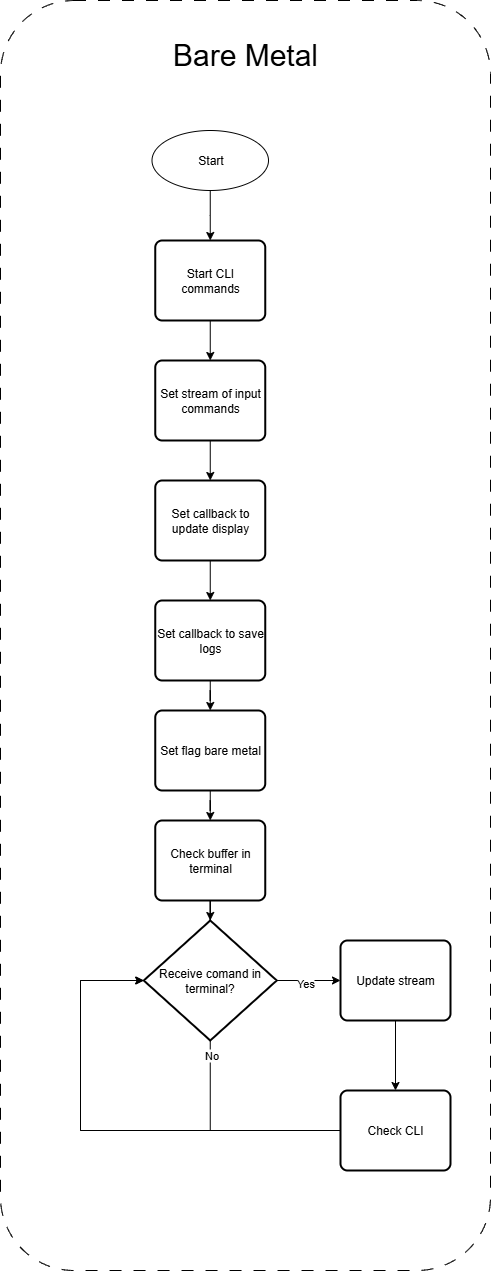

The diagram above was exported from draw.io. Its source (the exported page's mxGraphModel, read from the mxfile embedded in the PNG):
<mxGraphModel dx="4392" dy="3292" grid="1" gridSize="10" guides="1" tooltips="1" connect="1" arrows="1" fold="1" page="1" pageScale="1" pageWidth="827" pageHeight="1169" math="0" shadow="0">
  <root>
    <mxCell id="0" />
    <mxCell id="1" parent="0" />
    <mxCell id="2" value="" style="rounded=1;whiteSpace=wrap;html=1;fillColor=none;dashed=1;dashPattern=12 12;" vertex="1" parent="1">
      <mxGeometry x="-730" y="-480" width="490" height="1270" as="geometry" />
    </mxCell>
    <mxCell id="3" value="" style="edgeStyle=orthogonalEdgeStyle;rounded=0;orthogonalLoop=1;jettySize=auto;html=1;" edge="1" source="4" target="13" parent="1">
      <mxGeometry relative="1" as="geometry" />
    </mxCell>
    <mxCell id="4" value="Start" style="ellipse;whiteSpace=wrap;html=1;flipV=1;" vertex="1" parent="1">
      <mxGeometry x="-578.5" y="-350" width="116.5" height="60" as="geometry" />
    </mxCell>
    <mxCell id="5" value="" style="edgeStyle=orthogonalEdgeStyle;rounded=0;orthogonalLoop=1;jettySize=auto;html=1;" edge="1" source="9" target="19" parent="1">
      <mxGeometry relative="1" as="geometry" />
    </mxCell>
    <mxCell id="6" value="Yes" style="edgeLabel;html=1;align=center;verticalAlign=middle;resizable=0;points=[];" vertex="1" connectable="0" parent="5">
      <mxGeometry x="-0.1339" y="-2" relative="1" as="geometry">
        <mxPoint as="offset" />
      </mxGeometry>
    </mxCell>
    <mxCell id="7" style="edgeStyle=orthogonalEdgeStyle;rounded=0;orthogonalLoop=1;jettySize=auto;html=1;entryX=0;entryY=0.5;entryDx=0;entryDy=0;entryPerimeter=0;" edge="1" source="9" target="9" parent="1">
      <mxGeometry relative="1" as="geometry">
        <mxPoint x="-590" y="500" as="targetPoint" />
        <Array as="points">
          <mxPoint x="-520" y="650" />
          <mxPoint x="-650" y="650" />
          <mxPoint x="-650" y="500" />
        </Array>
      </mxGeometry>
    </mxCell>
    <mxCell id="8" value="No" style="edgeLabel;html=1;align=center;verticalAlign=middle;resizable=0;points=[];" vertex="1" connectable="0" parent="7">
      <mxGeometry x="-0.8577" y="1" relative="1" as="geometry">
        <mxPoint x="-1" y="-16" as="offset" />
      </mxGeometry>
    </mxCell>
    <mxCell id="9" value="Receive comand in terminal?" style="strokeWidth=2;html=1;shape=mxgraph.flowchart.decision;whiteSpace=wrap;flipV=1;" vertex="1" parent="1">
      <mxGeometry x="-586.75" y="440" width="133" height="120" as="geometry" />
    </mxCell>
    <mxCell id="10" value="" style="edgeStyle=orthogonalEdgeStyle;rounded=0;orthogonalLoop=1;jettySize=auto;html=1;" edge="1" source="11" target="9" parent="1">
      <mxGeometry relative="1" as="geometry" />
    </mxCell>
    <mxCell id="11" value="Check buffer in terminal" style="rounded=1;whiteSpace=wrap;html=1;absoluteArcSize=1;arcSize=14;strokeWidth=2;flipV=1;" vertex="1" parent="1">
      <mxGeometry x="-575.25" y="340" width="110" height="80" as="geometry" />
    </mxCell>
    <mxCell id="12" value="" style="edgeStyle=orthogonalEdgeStyle;rounded=0;orthogonalLoop=1;jettySize=auto;html=1;" edge="1" source="13" target="15" parent="1">
      <mxGeometry relative="1" as="geometry" />
    </mxCell>
    <mxCell id="13" value="Start CLI commands" style="rounded=1;whiteSpace=wrap;html=1;absoluteArcSize=1;arcSize=14;strokeWidth=2;flipV=1;" vertex="1" parent="1">
      <mxGeometry x="-575.25" y="-240" width="110" height="80" as="geometry" />
    </mxCell>
    <mxCell id="14" value="" style="edgeStyle=orthogonalEdgeStyle;rounded=0;orthogonalLoop=1;jettySize=auto;html=1;" edge="1" source="15" target="21" parent="1">
      <mxGeometry relative="1" as="geometry" />
    </mxCell>
    <mxCell id="15" value="Set stream of input commands" style="rounded=1;whiteSpace=wrap;html=1;absoluteArcSize=1;arcSize=14;strokeWidth=2;flipV=1;" vertex="1" parent="1">
      <mxGeometry x="-575.25" y="-120" width="110" height="80" as="geometry" />
    </mxCell>
    <mxCell id="16" value="" style="edgeStyle=orthogonalEdgeStyle;rounded=0;orthogonalLoop=1;jettySize=auto;html=1;" edge="1" source="17" target="25" parent="1">
      <mxGeometry relative="1" as="geometry" />
    </mxCell>
    <mxCell id="17" value="Set callback to save logs" style="rounded=1;whiteSpace=wrap;html=1;absoluteArcSize=1;arcSize=14;strokeWidth=2;flipV=1;" vertex="1" parent="1">
      <mxGeometry x="-575.25" y="120" width="110" height="80" as="geometry" />
    </mxCell>
    <mxCell id="18" value="" style="edgeStyle=orthogonalEdgeStyle;rounded=0;orthogonalLoop=1;jettySize=auto;html=1;" edge="1" source="19" target="22" parent="1">
      <mxGeometry relative="1" as="geometry" />
    </mxCell>
    <mxCell id="19" value="Update stream" style="rounded=1;whiteSpace=wrap;html=1;absoluteArcSize=1;arcSize=14;strokeWidth=2;" vertex="1" parent="1">
      <mxGeometry x="-390" y="460" width="110" height="80" as="geometry" />
    </mxCell>
    <mxCell id="20" value="" style="edgeStyle=orthogonalEdgeStyle;rounded=0;orthogonalLoop=1;jettySize=auto;html=1;" edge="1" source="21" target="17" parent="1">
      <mxGeometry relative="1" as="geometry" />
    </mxCell>
    <mxCell id="21" value="Set callback to update display" style="rounded=1;whiteSpace=wrap;html=1;absoluteArcSize=1;arcSize=14;strokeWidth=2;flipV=1;" vertex="1" parent="1">
      <mxGeometry x="-575.25" width="110" height="80" as="geometry" />
    </mxCell>
    <mxCell id="22" value="Check CLI" style="rounded=1;whiteSpace=wrap;html=1;absoluteArcSize=1;arcSize=14;strokeWidth=2;" vertex="1" parent="1">
      <mxGeometry x="-390" y="610" width="110" height="80" as="geometry" />
    </mxCell>
    <mxCell id="23" style="edgeStyle=orthogonalEdgeStyle;rounded=0;orthogonalLoop=1;jettySize=auto;html=1;entryX=0;entryY=0.5;entryDx=0;entryDy=0;entryPerimeter=0;" edge="1" source="22" target="9" parent="1">
      <mxGeometry relative="1" as="geometry">
        <Array as="points">
          <mxPoint x="-650" y="650" />
          <mxPoint x="-650" y="500" />
        </Array>
      </mxGeometry>
    </mxCell>
    <mxCell id="24" value="" style="edgeStyle=orthogonalEdgeStyle;rounded=0;orthogonalLoop=1;jettySize=auto;html=1;" edge="1" source="25" target="11" parent="1">
      <mxGeometry relative="1" as="geometry" />
    </mxCell>
    <mxCell id="25" value="Set flag bare metal" style="rounded=1;whiteSpace=wrap;html=1;absoluteArcSize=1;arcSize=14;strokeWidth=2;flipV=1;" vertex="1" parent="1">
      <mxGeometry x="-575.25" y="230" width="110" height="80" as="geometry" />
    </mxCell>
    <mxCell id="26" value="&lt;font style=&quot;font-size: 30px;&quot;&gt;Bare Metal&lt;/font&gt;" style="text;html=1;whiteSpace=wrap;overflow=hidden;rounded=0;align=center;" vertex="1" parent="1">
      <mxGeometry x="-730" y="-450" width="490" height="60" as="geometry" />
    </mxCell>
  </root>
</mxGraphModel>